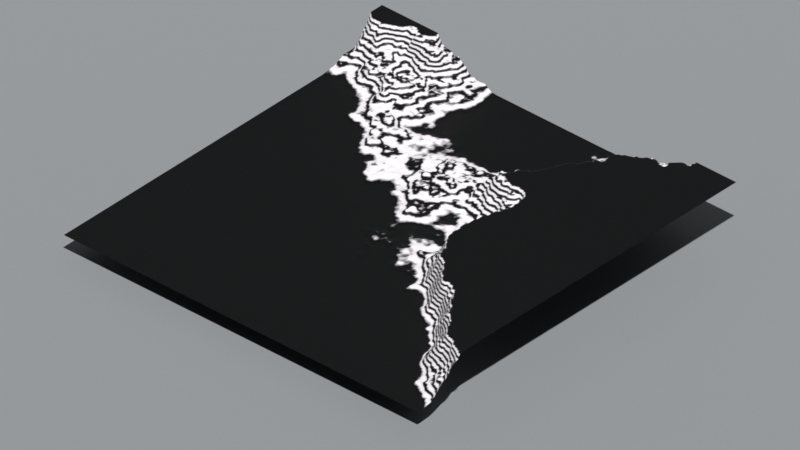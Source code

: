 # Source: test_terrain_generator.blend  (saved by Blender 4.2.66; exported with 4.5.12 LTS)
import bpy
from mathutils import Matrix  # noqa: F401  (used for matrix-valued properties, if any)

bpy.ops.wm.read_factory_settings(use_empty=True)
scene = bpy.context.scene
scene.name = 'Scene'

# ---- collections
col_camera_light = bpy.data.collections.new('camera-light'); scene.collection.children.link(col_camera_light)
col_bg_panel = bpy.data.collections.new('bg-panel'); scene.collection.children.link(col_bg_panel)
col_terrain = bpy.data.collections.new('terrain'); scene.collection.children.link(col_terrain)

# ---- materials (node trees are filled in below, after node groups)
mat_bg_pannel = bpy.data.materials.new('bg_pannel')
mat_kinda_wave_bands = bpy.data.materials.new('kinda_wave_bands')
mat_kinda_wave_bands.alpha_threshold = 0.0
mat_kinda_wave_bands.use_transparent_shadow = False
mat_kinda_wave_bands.roughness = 0.5
mat_kinda_wave_bands.line_color = (0.0, 0.0, 0.0, 1.0)
mat_kinda_heightmap = bpy.data.materials.new('kinda_heightmap')
mat_kinda_heightmap.alpha_threshold = 0.0
mat_kinda_heightmap.use_transparent_shadow = False
mat_kinda_heightmap.roughness = 0.5
mat_kinda_heightmap.line_color = (0.0, 0.0, 0.0, 1.0)

# ---- node groups
ng_geometry_nodes = bpy.data.node_groups.new('Geometry Nodes', 'GeometryNodeTree')
_s = ng_geometry_nodes.interface.new_socket(name='Geometry', in_out='OUTPUT', socket_type='NodeSocketGeometry')
_s = ng_geometry_nodes.interface.new_socket(name='Geometry', in_out='INPUT', socket_type='NodeSocketGeometry')
_s = ng_geometry_nodes.interface.new_socket(name='Landscape Size', in_out='INPUT', socket_type='NodeSocketFloat')
_s.subtype = 'DISTANCE'
_s.default_value = 10.0
_s.min_value = 1.0
_s.max_value = 10.0
_s = ng_geometry_nodes.interface.new_socket(name='Vertices Count', in_out='INPUT', socket_type='NodeSocketInt')
_s.default_value = 64
_s.min_value = 2
_s.max_value = 2048
_s = ng_geometry_nodes.interface.new_socket(name='Base Seed', in_out='INPUT', socket_type='NodeSocketFloat')
_s.min_value = 0.0
_s.max_value = 10.0
_s = ng_geometry_nodes.interface.new_socket(name='Base Scale', in_out='INPUT', socket_type='NodeSocketFloat')
_s.default_value = 0.55
_s.min_value = 0.0
_s.max_value = 1.0
_s = ng_geometry_nodes.interface.new_socket(name='Base Detail', in_out='INPUT', socket_type='NodeSocketFloat')
_s.default_value = 15.0
_s.min_value = 0.0
_s.max_value = 15.0
_s = ng_geometry_nodes.interface.new_socket(name='Rock Seed', in_out='INPUT', socket_type='NodeSocketFloat')
_s.min_value = 0.0
_s.max_value = 10.0
_s = ng_geometry_nodes.interface.new_socket(name='Rock Scale', in_out='INPUT', socket_type='NodeSocketFloat')
_s.default_value = 0.55
_s.min_value = 0.0
_s.max_value = 1.0
_s.hide_value = True
_s = ng_geometry_nodes.interface.new_socket(name='Rock Detail', in_out='INPUT', socket_type='NodeSocketFloat')
_s.default_value = 15.0
_s.min_value = 0.0
_s.max_value = 15.0
_s = ng_geometry_nodes.interface.new_socket(name='Rock Roughness', in_out='INPUT', socket_type='NodeSocketFloat')
_s.subtype = 'FACTOR'
_s.default_value = 0.5
_s.min_value = 0.0
_s.max_value = 1.0
_s = ng_geometry_nodes.interface.new_socket(name='Base Roughness', in_out='INPUT', socket_type='NodeSocketFloat')
_s.subtype = 'FACTOR'
_s.default_value = 0.55
_s.min_value = 0.0
_s.max_value = 1.0
_s = ng_geometry_nodes.interface.new_socket(name='Detail weight', in_out='INPUT', socket_type='NodeSocketFloat')
_s.default_value = 0.5
_s.min_value = -1.0
_s.max_value = 1.0
_s = ng_geometry_nodes.interface.new_socket(name='Height Scale', in_out='INPUT', socket_type='NodeSocketFloat')
_s.min_value = -1.0
_s.max_value = 1.0
_s = ng_geometry_nodes.interface.new_socket(name='Clip Valley', in_out='INPUT', socket_type='NodeSocketFloat')
_s.default_value = 1.3
_s.min_value = 0.0
_s.max_value = 3.0
_s = ng_geometry_nodes.interface.new_socket(name='Clip Peaks', in_out='INPUT', socket_type='NodeSocketFloat')
_s.default_value = 3.3
_s.min_value = 0.0
_s.max_value = 1.5
_s = ng_geometry_nodes.interface.new_socket(name='Elevation Power', in_out='INPUT', socket_type='NodeSocketFloat')
_s.default_value = 1.0
_s.min_value = 0.0
_s.max_value = 15.0
_s = ng_geometry_nodes.interface.new_socket(name='Second Material', in_out='INPUT', socket_type='NodeSocketBool')
_s.default_value = True
_s.default_attribute_name = 'Falso'
_s.hide_value = True
ng_geometry_nodes.is_modifier = True
_N = ng_geometry_nodes.nodes; _L = ng_geometry_nodes.links
n0 = _N.new('NodeGroupOutput'); n0.name = 'Group Output'; n0.location = (2109, 1086)
n1 = _N.new('GeometryNodeMeshGrid'); n1.name = 'Grid'; n1.location = (441, 1259)
n2 = _N.new('GeometryNodeSetPosition'); n2.name = 'Set Position'; n2.location = (1371, 1057)
n3 = _N.new('ShaderNodeTexNoise'); n3.name = 'Noise Texture'; n3.location = (-145, 1049)
n3.noise_dimensions = '4D'
n4 = _N.new('ShaderNodeCombineXYZ'); n4.name = 'Combine XYZ'; n4.location = (1058, 586)
n5 = _N.new('GeometryNodeSetShadeSmooth'); n5.name = 'Set Shade Smooth'; n5.location = (1543, 1044)
n6 = _N.new('GeometryNodeSubdivideMesh'); n6.name = 'Subdivide Mesh'; n6.location = (990, 1150)
n7 = _N.new('ShaderNodeTexNoise'); n7.name = 'Noise Texture.001'; n7.location = (-455, 275)
n7.noise_dimensions = '4D'
n7.noise_type = 'MULTIFRACTAL'
n8 = _N.new('GeometryNodeSetMaterial'); n8.name = 'Set Material'; n8.location = (1749, 1019)
n8.inputs[2].default_value = mat_kinda_wave_bands
n9 = _N.new('NodeGroupInput'); n9.name = 'Group Input'; n9.location = (-1183, 1099)
n10 = _N.new('ShaderNodeMath'); n10.name = 'Math'; n10.location = (-68, 430)
n10.operation = 'MULTIPLY'
n11 = _N.new('ShaderNodeMath'); n11.name = 'Math.001'; n11.location = (137, 883)
n12 = _N.new('ShaderNodeMath'); n12.name = 'Math.002'; n12.location = (839, 529)
n12.operation = 'MULTIPLY'
n13 = _N.new('ShaderNodeMapRange'); n13.name = 'Map Range'; n13.location = (405, 833)
n14 = _N.new('ShaderNodeMath'); n14.name = 'Math.003'; n14.location = (614, 684)
n14.operation = 'POWER'
n15 = _N.new('GeometryNodeSetMaterial'); n15.name = 'Set Material.001'; n15.location = (1929, 1048)
n15.inputs[2].default_value = mat_kinda_heightmap
_L.new(n15.outputs[0], n0.inputs[0])
_L.new(n6.outputs[0], n2.inputs[0])
_L.new(n2.outputs[0], n5.inputs[0])
_L.new(n1.outputs[0], n6.inputs[0])
_L.new(n5.outputs[0], n8.inputs[0])
_L.new(n9.outputs[1], n1.inputs[0])
_L.new(n9.outputs[2], n1.inputs[2])
_L.new(n9.outputs[2], n1.inputs[3])
_L.new(n9.outputs[1], n1.inputs[1])
_L.new(n4.outputs[0], n2.inputs[3])
_L.new(n9.outputs[3], n3.inputs[1])
_L.new(n9.outputs[4], n3.inputs[2])
_L.new(n9.outputs[5], n3.inputs[3])
_L.new(n9.outputs[6], n7.inputs[1])
_L.new(n9.outputs[7], n7.inputs[2])
_L.new(n9.outputs[8], n7.inputs[3])
_L.new(n9.outputs[9], n7.inputs[4])
_L.new(n10.outputs[0], n11.inputs[1])
_L.new(n3.outputs[0], n11.inputs[0])
_L.new(n7.outputs[0], n10.inputs[1])
_L.new(n9.outputs[10], n3.inputs[4])
_L.new(n12.outputs[0], n4.inputs[2])
_L.new(n9.outputs[11], n10.inputs[0])
_L.new(n9.outputs[12], n12.inputs[1])
_L.new(n11.outputs[0], n13.inputs[0])
_L.new(n13.outputs[0], n14.inputs[0])
_L.new(n14.outputs[0], n12.inputs[0])
_L.new(n9.outputs[13], n13.inputs[1])
_L.new(n9.outputs[14], n13.inputs[2])
_L.new(n9.outputs[15], n14.inputs[1])
_L.new(n8.outputs[0], n15.inputs[0])
_L.new(n9.outputs[16], n15.inputs[1])
n0.is_active_output = True

# ---- material node trees
mat_bg_pannel.use_nodes = True; mat_bg_pannel.node_tree.nodes.clear()
_N = mat_bg_pannel.node_tree.nodes; _L = mat_bg_pannel.node_tree.links
n0 = _N.new('ShaderNodeBsdfPrincipled'); n0.name = 'Principled BSDF'; n0.location = (10, 300)
n0.inputs[0].default_value = (0.3027, 0.3149, 0.3282, 1.0)
n1 = _N.new('ShaderNodeOutputMaterial'); n1.name = 'Material Output'; n1.location = (300, 300)
_L.new(n0.outputs[0], n1.inputs[0])
n1.is_active_output = True
mat_kinda_wave_bands.use_nodes = True; mat_kinda_wave_bands.node_tree.nodes.clear()
_N = mat_kinda_wave_bands.node_tree.nodes; _L = mat_kinda_wave_bands.node_tree.links
n0 = _N.new('ShaderNodeOutputMaterial'); n0.name = 'Material Output'; n0.location = (778, 316)
n1 = _N.new('ShaderNodeBsdfPrincipled'); n1.name = 'Principled BSDF'; n1.location = (10, 300)
n1.inputs[2].default_value = 0.4227
n1.inputs[3].default_value = 1.45
n2 = _N.new('ShaderNodeNewGeometry'); n2.name = 'Geometry'; n2.location = (-1544, 351)
n3 = _N.new('ShaderNodeTexWave'); n3.name = 'Wave Texture'; n3.location = (-1108, 306)
n3.bands_direction = 'Z'
n3.inputs[1].default_value = 3.4
n3.inputs[3].default_value = 15.0
n4 = _N.new('ShaderNodeValToRGB'); n4.name = 'Color Ramp.001'; n4.location = (-705, 263)
while len(n4.color_ramp.elements) > 1: n4.color_ramp.elements.remove(n4.color_ramp.elements[-1])
n4.color_ramp.elements[0].position = 0.1636; n4.color_ramp.elements[0].color = (0.0, 0.0, 0.0, 1.0)
_e = n4.color_ramp.elements.new(0.7409); _e.color = (0.9974, 0.9544, 1.0, 1.0)
_L.new(n2.outputs[0], n3.inputs[0])
_L.new(n3.outputs[0], n4.inputs[0])
_L.new(n1.outputs[0], n0.inputs[0])
_L.new(n4.outputs[0], n1.inputs[0])
n0.is_active_output = True
mat_kinda_heightmap.use_nodes = True; mat_kinda_heightmap.node_tree.nodes.clear()
_N = mat_kinda_heightmap.node_tree.nodes; _L = mat_kinda_heightmap.node_tree.links
n0 = _N.new('ShaderNodeOutputMaterial'); n0.name = 'Material Output'; n0.location = (300, 300)
n1 = _N.new('ShaderNodeBsdfPrincipled'); n1.name = 'Principled BSDF'; n1.location = (10, 300)
n1.inputs[3].default_value = 1.45
n2 = _N.new('ShaderNodeNewGeometry'); n2.name = 'Geometry'; n2.location = (-1329, 344)
n3 = _N.new('ShaderNodeSeparateXYZ'); n3.name = 'Separate XYZ'; n3.location = (-1112, 306)
n4 = _N.new('ShaderNodeMapRange'); n4.name = 'Map Range'; n4.location = (-887, 312)
n5 = _N.new('ShaderNodeValToRGB'); n5.name = 'Color Ramp'; n5.location = (-574, 287)
while len(n5.color_ramp.elements) > 1: n5.color_ramp.elements.remove(n5.color_ramp.elements[-1])
n5.color_ramp.elements[0].position = 0.0; n5.color_ramp.elements[0].color = (0.0, 0.0, 0.0, 1.0)
_e = n5.color_ramp.elements.new(1.0); _e.color = (1.0, 1.0, 1.0, 1.0)
_L.new(n1.outputs[0], n0.inputs[0])
_L.new(n2.outputs[0], n3.inputs[0])
_L.new(n3.outputs[2], n4.inputs[0])
_L.new(n4.outputs[0], n5.inputs[0])
_L.new(n5.outputs[0], n1.inputs[0])
n0.is_active_output = True

# ---- world
world_world = bpy.data.worlds.new('World'); scene.world = world_world
world_world.use_nodes = True; world_world.node_tree.nodes.clear()
_N = world_world.node_tree.nodes; _L = world_world.node_tree.links
n0 = _N.new('ShaderNodeOutputWorld'); n0.name = 'World Output'; n0.location = (300, 300)
n1 = _N.new('ShaderNodeBackground'); n1.name = 'Background'; n1.location = (10, 300)
n1.inputs[0].default_value = (0.05088, 0.05088, 0.05088, 1.0)
_L.new(n1.outputs[0], n0.inputs[0])
n0.is_active_output = True
world_world.color = (0.05088, 0.05088, 0.05088)
world_world.sun_shadow_jitter_overblur = 0.0

# ---- cameras
cam_camera = bpy.data.cameras.new('Camera')
cam_camera.type = 'ORTHO'
cam_camera.clip_end = 100.0
cam_camera.lens = 42.0
cam_camera.ortho_scale = 16.8

# ---- lights
light_point = bpy.data.lights.new('Point', 'SUN')
light_point.angle = 0.02443
light_point.energy = 3.4
light_point.shadow_soft_size = 1.87

# ---- meshes
me_plane = bpy.data.meshes.new('Plane')
me_plane.from_pydata([(-44.28, -44.28, -0.4882), (44.28, -44.28, -0.4882), (-44.28, 44.28, -0.4882), (44.28, 44.28, -0.4882)], [], [(0, 1, 3, 2)])
_uv = me_plane.uv_layers.new(name='UVMap')
_uv.uv.foreach_set('vector', [0.0, 0.0, 1.0, 0.0, 1.0, 1.0, 0.0, 1.0])
me_plane.materials.append(mat_bg_pannel)
me_plane.update()
me_plane_001 = bpy.data.meshes.new('Plane.001')
me_plane_001.from_pydata([(-44.28, 41.21, -17.61), (44.28, 41.21, -17.61), (-44.28, 41.21, 70.95), (44.28, 41.21, 70.95)], [], [(0, 1, 3, 2)])
_uv = me_plane_001.uv_layers.new(name='UVMap')
_uv.uv.foreach_set('vector', [0.0, 0.0, 1.0, 0.0, 1.0, 1.0, 0.0, 1.0])
me_plane_001.materials.append(mat_bg_pannel)
me_plane_001.update()
me_plane_002 = bpy.data.meshes.new('Plane.002')
me_plane_002.from_pydata([(44.28, -41.2, -17.61), (-44.28, -41.2, -17.61), (44.28, -41.2, 70.95), (-44.28, -41.2, 70.95)], [], [(0, 1, 3, 2)])
_uv = me_plane_002.uv_layers.new(name='UVMap')
_uv.uv.foreach_set('vector', [0.0, 0.0, 1.0, 0.0, 1.0, 1.0, 0.0, 1.0])
me_plane_002.materials.append(mat_bg_pannel)
me_plane_002.update()
me_plane_003 = bpy.data.meshes.new('Plane.003')
me_plane_003.from_pydata([(45.27, 43.56, -17.61), (45.27, -45.0, -17.61), (45.27, 43.56, 70.95), (45.27, -45.0, 70.95)], [], [(0, 1, 3, 2)])
_uv = me_plane_003.uv_layers.new(name='UVMap')
_uv.uv.foreach_set('vector', [0.0, 0.0, 1.0, 0.0, 1.0, 1.0, 0.0, 1.0])
me_plane_003.materials.append(mat_bg_pannel)
me_plane_003.update()
me_plane_004 = bpy.data.meshes.new('Plane.004')
me_plane_004.from_pydata([(-40.31, 43.56, -17.61), (-40.31, -45.0, -17.61), (-40.31, 43.56, 70.95), (-40.31, -45.0, 70.95)], [], [(0, 1, 3, 2)])
_uv = me_plane_004.uv_layers.new(name='UVMap')
_uv.uv.foreach_set('vector', [0.0, 0.0, 1.0, 0.0, 1.0, 1.0, 0.0, 1.0])
me_plane_004.materials.append(mat_bg_pannel)
me_plane_004.update()
me_cube = bpy.data.meshes.new('Cube')
me_cube.from_pydata([(1.0, 1.0, 1.0), (1.0, 1.0, -1.0), (1.0, -1.0, 1.0), (1.0, -1.0, -1.0), (-1.0, 1.0, 1.0), (-1.0, 1.0, -1.0), (-1.0, -1.0, 1.0), (-1.0, -1.0, -1.0)], [], [(0, 4, 6, 2), (3, 2, 6, 7), (7, 6, 4, 5), (5, 1, 3, 7), (1, 0, 2, 3), (5, 4, 0, 1)])
_uv = me_cube.uv_layers.new(name='UVMap')
_uv.uv.foreach_set('vector', [0.625, 0.5, 0.875, 0.5, 0.875, 0.75, 0.625, 0.75, 0.375, 0.75, 0.625, 0.75, 0.625, 1.0, 0.375, 1.0, 0.375, 0.0, 0.625, 0.0, 0.625, 0.25, 0.375, 0.25, 0.125, 0.5, 0.375, 0.5, 0.375, 0.75, 0.125, 0.75, 0.375, 0.5, 0.625, 0.5, 0.625, 0.75, 0.375, 0.75, 0.375, 0.25, 0.625, 0.25, 0.625, 0.5, 0.375, 0.5])
me_cube.materials.append(mat_kinda_wave_bands)
me_cube.use_mirror_vertex_groups = False
me_cube.update()

# ---- objects
ob_camera = bpy.data.objects.new('Camera', cam_camera)
ob_point = bpy.data.objects.new('Point', light_point)
ob_empty = bpy.data.objects.new('Empty', None)
ob_plane = bpy.data.objects.new('Plane', me_plane)
ob_plane_001 = bpy.data.objects.new('Plane.001', me_plane_001)
ob_plane_002 = bpy.data.objects.new('Plane.002', me_plane_002)
ob_plane_003 = bpy.data.objects.new('Plane.003', me_plane_003)
ob_plane_004 = bpy.data.objects.new('Plane.004', me_plane_004)
ob_terrain_gen = bpy.data.objects.new('terrain-gen', me_cube)

# ---- transforms, parenting, visibility, modifiers, constraints
ob_camera.parent = ob_empty
ob_camera.location = (-1.462, -9.084, 6.168)
ob_camera.rotation_euler = (0.9879, 1.032e-08, -0.1402)
ob_camera.lock_rotations_4d = False
ob_camera.empty_display_type = 'ARROWS'
ob_camera.color = (0.0, 0.0, 0.0, 0.0)
ob_camera.display_type = 'WIRE'
ob_camera.lineart.crease_threshold = 0.0
_c = ob_camera.constraints.new('TRACK_TO'); _c.name = 'Track To'
_c.target = ob_empty
ob_point.location = (-20.0, 20.0, 4.884)
ob_point.rotation_euler = (-0.4032, -0.2955, 0.1872)
ob_empty.location = (0.0, 0.0, 0.0)
ob_empty.rotation_euler = (0.0, -0.0, -2.25)
ob_plane.location = (0.0, 0.0, 0.0)
ob_plane_001.location = (0.0, 0.0, 0.0)
ob_plane_002.location = (0.0, 0.0, 0.0)
ob_plane_003.location = (0.0, 0.0, 0.0)
ob_plane_004.location = (0.0, 0.0, 0.0)
ob_terrain_gen.location = (0.0, 0.0, 0.0)
ob_terrain_gen.lock_rotations_4d = False
ob_terrain_gen.empty_display_type = 'ARROWS'
ob_terrain_gen.lineart.crease_threshold = 0.0
_m = ob_terrain_gen.modifiers.new('GeometryNodes', 'NODES')
_m.node_group = ng_geometry_nodes
_gi = [s.identifier for s in ng_geometry_nodes.interface.items_tree if s.item_type == 'SOCKET' and s.in_out == 'INPUT']
_m[_gi[2]] = 128  # Vertices Count
_m[_gi[3]] = 1.97  # Base Seed
_m[_gi[4]] = 0.11  # Base Scale
_m[_gi[6]] = 2.59  # Rock Seed
_m[_gi[7]] = 0.08  # Rock Scale
_m[_gi[9]] = 0.55  # Rock Roughness
_m[_gi[11]] = 1.0  # Detail weight
_m[_gi[12]] = 0.83  # Height Scale
_m[_gi[13]] = 1.34  # Clip Valley
_m[_gi[14]] = 1.09  # Clip Peaks
_m[_gi[15]] = 2.01  # Elevation Power

# ---- collection membership
col_camera_light.objects.link(ob_camera)
col_camera_light.objects.link(ob_point)
col_camera_light.objects.link(ob_empty)
col_bg_panel.objects.link(ob_plane)
col_bg_panel.objects.link(ob_plane_001)
col_bg_panel.objects.link(ob_plane_002)
col_bg_panel.objects.link(ob_plane_003)
col_bg_panel.objects.link(ob_plane_004)
col_terrain.objects.link(ob_terrain_gen)

# ---- scene / render settings (as saved in the file)
scene.camera = ob_camera
scene.frame_start = 1; scene.frame_end = 250; scene.frame_set(1)
scene.render.engine = 'CYCLES'
scene.render.film_transparent = True
scene.cycles.samples = 256
scene.view_settings.view_transform = 'Standard'
bpy.context.view_layer.update()
